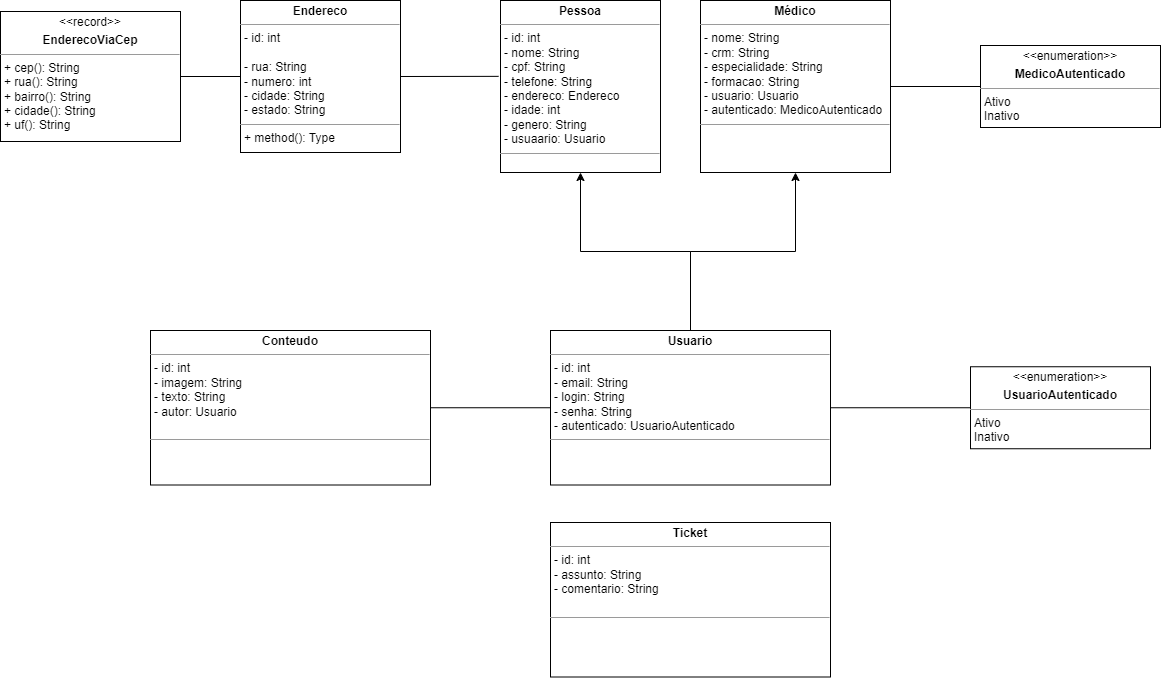

The diagram above was exported from draw.io. Its source (the exported page's mxGraphModel, read from the mxfile embedded in the PNG):
<mxGraphModel dx="1166" dy="553" grid="1" gridSize="10" guides="1" tooltips="1" connect="1" arrows="1" fold="1" page="1" pageScale="1" pageWidth="827" pageHeight="1169" math="0" shadow="0">
  <root>
    <mxCell id="0" />
    <mxCell id="1" parent="0" />
    <mxCell id="-G2sGJ_zJt7v68Gyz7FN-1" style="edgeStyle=orthogonalEdgeStyle;rounded=0;orthogonalLoop=1;jettySize=auto;html=1;entryX=0.5;entryY=1;entryDx=0;entryDy=0;" parent="1" source="jTrTciQwMnOm1P-j4nJb-38" target="jTrTciQwMnOm1P-j4nJb-55" edge="1">
      <mxGeometry relative="1" as="geometry" />
    </mxCell>
    <mxCell id="yAOiADxSKjFgD-hoyCH_-4" style="edgeStyle=orthogonalEdgeStyle;rounded=0;orthogonalLoop=1;jettySize=auto;html=1;entryX=0.5;entryY=1;entryDx=0;entryDy=0;" parent="1" source="jTrTciQwMnOm1P-j4nJb-38" target="yAOiADxSKjFgD-hoyCH_-1" edge="1">
      <mxGeometry relative="1" as="geometry" />
    </mxCell>
    <mxCell id="jTrTciQwMnOm1P-j4nJb-38" value="&lt;p style=&quot;margin:0px;margin-top:4px;text-align:center;&quot;&gt;&lt;b&gt;Usuario&lt;/b&gt;&lt;/p&gt;&lt;hr size=&quot;1&quot;&gt;&lt;p style=&quot;margin:0px;margin-left:4px;&quot;&gt;&lt;span style=&quot;background-color: initial;&quot;&gt;- id: int&lt;/span&gt;&lt;br&gt;&lt;/p&gt;&lt;p style=&quot;margin:0px;margin-left:4px;&quot;&gt;- email: String&lt;span style=&quot;background-color: initial;&quot;&gt;&lt;br&gt;&lt;/span&gt;&lt;/p&gt;&lt;p style=&quot;margin:0px;margin-left:4px;&quot;&gt;&lt;span style=&quot;background-color: initial;&quot;&gt;- login: String&lt;/span&gt;&lt;br&gt;&lt;/p&gt;&lt;p style=&quot;margin:0px;margin-left:4px;&quot;&gt;- senha: String&lt;/p&gt;&lt;p style=&quot;margin:0px;margin-left:4px;&quot;&gt;- autenticado: UsuarioAutenticado&lt;/p&gt;&lt;hr size=&quot;1&quot;&gt;&lt;p style=&quot;margin:0px;margin-left:4px;&quot;&gt;&lt;br&gt;&lt;/p&gt;" style="verticalAlign=top;align=left;overflow=fill;fontSize=12;fontFamily=Helvetica;html=1;whiteSpace=wrap;" parent="1" vertex="1">
      <mxGeometry x="590" y="408" width="280" height="154.5" as="geometry" />
    </mxCell>
    <mxCell id="jTrTciQwMnOm1P-j4nJb-55" value="&lt;p style=&quot;margin:0px;margin-top:4px;text-align:center;&quot;&gt;&lt;b&gt;Pessoa&lt;/b&gt;&lt;/p&gt;&lt;hr size=&quot;1&quot;&gt;&lt;p style=&quot;border-color: var(--border-color); margin: 0px 0px 0px 4px;&quot;&gt;- id: int&lt;/p&gt;&lt;p style=&quot;border-color: var(--border-color); margin: 0px 0px 0px 4px;&quot;&gt;- nome: String&lt;/p&gt;&lt;p style=&quot;border-color: var(--border-color); margin: 0px 0px 0px 4px;&quot;&gt;- cpf: String&lt;/p&gt;&lt;p style=&quot;border-color: var(--border-color); margin: 0px 0px 0px 4px;&quot;&gt;- telefone: String&lt;/p&gt;&lt;p style=&quot;border-color: var(--border-color); margin: 0px 0px 0px 4px;&quot;&gt;- endereco: Endereco&lt;/p&gt;&lt;p style=&quot;border-color: var(--border-color); margin: 0px 0px 0px 4px;&quot;&gt;- idade: int&lt;/p&gt;&lt;p style=&quot;border-color: var(--border-color); margin: 0px 0px 0px 4px;&quot;&gt;- genero: String&lt;/p&gt;&lt;p style=&quot;border-color: var(--border-color); margin: 0px 0px 0px 4px;&quot;&gt;- usuaario: Usuario&lt;/p&gt;&lt;hr size=&quot;1&quot;&gt;&lt;p style=&quot;margin:0px;margin-left:4px;&quot;&gt;&lt;br&gt;&lt;/p&gt;" style="verticalAlign=top;align=left;overflow=fill;fontSize=12;fontFamily=Helvetica;html=1;whiteSpace=wrap;" parent="1" vertex="1">
      <mxGeometry x="540" y="78" width="160" height="172" as="geometry" />
    </mxCell>
    <mxCell id="v7zKxzkplhhZSqEb4Fmy-1" value="&lt;p style=&quot;margin:0px;margin-top:4px;text-align:center;&quot;&gt;&lt;b&gt;Conteudo&lt;/b&gt;&lt;/p&gt;&lt;hr size=&quot;1&quot;&gt;&lt;p style=&quot;margin:0px;margin-left:4px;&quot;&gt;- id: int&lt;/p&gt;&lt;p style=&quot;margin:0px;margin-left:4px;&quot;&gt;- imagem: String&lt;/p&gt;&lt;p style=&quot;margin:0px;margin-left:4px;&quot;&gt;- texto: String&lt;/p&gt;&lt;p style=&quot;margin:0px;margin-left:4px;&quot;&gt;- autor: Usuario&lt;/p&gt;&lt;p style=&quot;margin:0px;margin-left:4px;&quot;&gt;&lt;br&gt;&lt;/p&gt;&lt;hr size=&quot;1&quot;&gt;&lt;p style=&quot;margin:0px;margin-left:4px;&quot;&gt;&lt;br&gt;&lt;/p&gt;" style="verticalAlign=top;align=left;overflow=fill;fontSize=12;fontFamily=Helvetica;html=1;whiteSpace=wrap;" parent="1" vertex="1">
      <mxGeometry x="190" y="408" width="280" height="154.5" as="geometry" />
    </mxCell>
    <mxCell id="yAOiADxSKjFgD-hoyCH_-1" value="&lt;p style=&quot;margin:0px;margin-top:4px;text-align:center;&quot;&gt;&lt;b&gt;Médico&lt;/b&gt;&lt;/p&gt;&lt;hr size=&quot;1&quot;&gt;&lt;p style=&quot;border-color: var(--border-color); margin: 0px 0px 0px 4px;&quot;&gt;&lt;span style=&quot;background-color: initial;&quot;&gt;- nome: String&lt;/span&gt;&lt;/p&gt;&lt;p style=&quot;border-color: var(--border-color); margin: 0px 0px 0px 4px;&quot;&gt;- crm: String&lt;br&gt;&lt;/p&gt;&lt;p style=&quot;border-color: var(--border-color); margin: 0px 0px 0px 4px;&quot;&gt;- especialidade: String&lt;/p&gt;&lt;p style=&quot;border-color: var(--border-color); margin: 0px 0px 0px 4px;&quot;&gt;- formacao: String&lt;/p&gt;&lt;p style=&quot;border-color: var(--border-color); margin: 0px 0px 0px 4px;&quot;&gt;- usuario: Usuario&lt;/p&gt;&lt;p style=&quot;border-color: var(--border-color); margin: 0px 0px 0px 4px;&quot;&gt;- autenticado: MedicoAutenticado&lt;/p&gt;&lt;hr size=&quot;1&quot;&gt;&lt;p style=&quot;margin:0px;margin-left:4px;&quot;&gt;&lt;br&gt;&lt;/p&gt;" style="verticalAlign=top;align=left;overflow=fill;fontSize=12;fontFamily=Helvetica;html=1;whiteSpace=wrap;" parent="1" vertex="1">
      <mxGeometry x="740" y="78" width="190" height="172" as="geometry" />
    </mxCell>
    <mxCell id="yAOiADxSKjFgD-hoyCH_-2" value="&lt;p style=&quot;margin:0px;margin-top:4px;text-align:center;&quot;&gt;&lt;b&gt;Endereco&lt;/b&gt;&lt;/p&gt;&lt;hr size=&quot;1&quot;&gt;&lt;p style=&quot;border-color: var(--border-color); margin: 0px 0px 0px 4px;&quot;&gt;- id: int&lt;/p&gt;&lt;div&gt;&lt;br&gt;&lt;/div&gt;&lt;p style=&quot;margin:0px;margin-left:4px;&quot;&gt;- rua: String&lt;br&gt;&lt;/p&gt;&lt;p style=&quot;margin:0px;margin-left:4px;&quot;&gt;- numero: int&lt;/p&gt;&lt;p style=&quot;margin:0px;margin-left:4px;&quot;&gt;- cidade: String&lt;/p&gt;&lt;p style=&quot;margin:0px;margin-left:4px;&quot;&gt;- estado: String&lt;/p&gt;&lt;hr size=&quot;1&quot;&gt;&lt;p style=&quot;margin:0px;margin-left:4px;&quot;&gt;+ method(): Type&lt;/p&gt;" style="verticalAlign=top;align=left;overflow=fill;fontSize=12;fontFamily=Helvetica;html=1;whiteSpace=wrap;" parent="1" vertex="1">
      <mxGeometry x="280" y="78" width="160" height="152" as="geometry" />
    </mxCell>
    <mxCell id="yAOiADxSKjFgD-hoyCH_-5" value="" style="endArrow=none;html=1;rounded=0;entryX=1;entryY=0.5;entryDx=0;entryDy=0;exitX=-0.012;exitY=0.441;exitDx=0;exitDy=0;exitPerimeter=0;" parent="1" source="jTrTciQwMnOm1P-j4nJb-55" target="yAOiADxSKjFgD-hoyCH_-2" edge="1">
      <mxGeometry width="50" height="50" relative="1" as="geometry">
        <mxPoint x="800" y="448" as="sourcePoint" />
        <mxPoint x="850" y="398" as="targetPoint" />
      </mxGeometry>
    </mxCell>
    <mxCell id="yAOiADxSKjFgD-hoyCH_-6" value="&lt;p style=&quot;margin:0px;margin-top:4px;text-align:center;&quot;&gt;&amp;lt;&amp;lt;enumeration&amp;gt;&amp;gt;&lt;/p&gt;&lt;p style=&quot;margin:0px;margin-top:4px;text-align:center;&quot;&gt;&lt;b&gt;MedicoAutenticado&lt;/b&gt;&lt;/p&gt;&lt;hr size=&quot;1&quot;&gt;&lt;p style=&quot;margin:0px;margin-left:4px;&quot;&gt;Ativo&lt;/p&gt;&lt;p style=&quot;margin:0px;margin-left:4px;&quot;&gt;Inativo&lt;/p&gt;" style="verticalAlign=top;align=left;overflow=fill;fontSize=12;fontFamily=Helvetica;html=1;whiteSpace=wrap;" parent="1" vertex="1">
      <mxGeometry x="1020" y="123" width="180" height="82" as="geometry" />
    </mxCell>
    <mxCell id="yAOiADxSKjFgD-hoyCH_-8" value="&lt;p style=&quot;margin:0px;margin-top:4px;text-align:center;&quot;&gt;&amp;lt;&amp;lt;enumeration&amp;gt;&amp;gt;&lt;/p&gt;&lt;p style=&quot;margin:0px;margin-top:4px;text-align:center;&quot;&gt;&lt;b&gt;UsuarioAutenticado&lt;/b&gt;&lt;/p&gt;&lt;hr size=&quot;1&quot;&gt;&lt;p style=&quot;margin:0px;margin-left:4px;&quot;&gt;Ativo&lt;/p&gt;&lt;p style=&quot;margin:0px;margin-left:4px;&quot;&gt;Inativo&lt;/p&gt;" style="verticalAlign=top;align=left;overflow=fill;fontSize=12;fontFamily=Helvetica;html=1;whiteSpace=wrap;" parent="1" vertex="1">
      <mxGeometry x="1010" y="444.25" width="180" height="82" as="geometry" />
    </mxCell>
    <mxCell id="yAOiADxSKjFgD-hoyCH_-10" value="" style="endArrow=none;html=1;rounded=0;entryX=1;entryY=0.5;entryDx=0;entryDy=0;exitX=0;exitY=0.5;exitDx=0;exitDy=0;" parent="1" source="yAOiADxSKjFgD-hoyCH_-8" target="jTrTciQwMnOm1P-j4nJb-38" edge="1">
      <mxGeometry width="50" height="50" relative="1" as="geometry">
        <mxPoint x="600" y="494" as="sourcePoint" />
        <mxPoint x="480" y="494" as="targetPoint" />
      </mxGeometry>
    </mxCell>
    <mxCell id="yAOiADxSKjFgD-hoyCH_-12" value="" style="endArrow=none;html=1;rounded=0;entryX=1;entryY=0.5;entryDx=0;entryDy=0;exitX=0;exitY=0.5;exitDx=0;exitDy=0;" parent="1" source="yAOiADxSKjFgD-hoyCH_-6" target="yAOiADxSKjFgD-hoyCH_-1" edge="1">
      <mxGeometry width="50" height="50" relative="1" as="geometry">
        <mxPoint x="610" y="504" as="sourcePoint" />
        <mxPoint x="490" y="504" as="targetPoint" />
      </mxGeometry>
    </mxCell>
    <mxCell id="S1jSm30WDXMHJP7JFNrY-1" value="&lt;p style=&quot;margin:0px;margin-top:4px;text-align:center;&quot;&gt;&lt;b&gt;Ticket&lt;/b&gt;&lt;/p&gt;&lt;hr size=&quot;1&quot;&gt;&lt;p style=&quot;margin:0px;margin-left:4px;&quot;&gt;- id: int&lt;/p&gt;&lt;p style=&quot;margin:0px;margin-left:4px;&quot;&gt;- assunto: String&lt;/p&gt;&lt;p style=&quot;margin:0px;margin-left:4px;&quot;&gt;- comentario: String&lt;/p&gt;&lt;p style=&quot;margin:0px;margin-left:4px;&quot;&gt;&lt;br&gt;&lt;/p&gt;&lt;hr size=&quot;1&quot;&gt;&lt;p style=&quot;margin:0px;margin-left:4px;&quot;&gt;&lt;br&gt;&lt;/p&gt;" style="verticalAlign=top;align=left;overflow=fill;fontSize=12;fontFamily=Helvetica;html=1;whiteSpace=wrap;" parent="1" vertex="1">
      <mxGeometry x="590" y="600" width="280" height="154.5" as="geometry" />
    </mxCell>
    <mxCell id="2" value="" style="endArrow=none;html=1;rounded=0;entryX=1;entryY=0.5;entryDx=0;entryDy=0;exitX=0;exitY=0.5;exitDx=0;exitDy=0;" parent="1" source="jTrTciQwMnOm1P-j4nJb-38" target="v7zKxzkplhhZSqEb4Fmy-1" edge="1">
      <mxGeometry width="50" height="50" relative="1" as="geometry">
        <mxPoint x="578.0799999999999" y="484.75199999999995" as="sourcePoint" />
        <mxPoint x="480" y="484.9" as="targetPoint" />
      </mxGeometry>
    </mxCell>
    <mxCell id="3" value="&lt;p style=&quot;margin:0px;margin-top:4px;text-align:center;&quot;&gt;&amp;lt;&amp;lt;record&amp;gt;&amp;gt;&lt;/p&gt;&lt;p style=&quot;margin:0px;margin-top:4px;text-align:center;&quot;&gt;&lt;b&gt;EnderecoViaCep&lt;/b&gt;&lt;/p&gt;&lt;hr size=&quot;1&quot;&gt;&lt;p style=&quot;margin:0px;margin-left:4px;&quot;&gt;+ cep(): String&lt;/p&gt;&lt;p style=&quot;margin:0px;margin-left:4px;&quot;&gt;+ rua(): String&lt;br&gt;&lt;/p&gt;&lt;p style=&quot;margin:0px;margin-left:4px;&quot;&gt;+ bairro(): String&lt;br&gt;&lt;/p&gt;&lt;p style=&quot;margin:0px;margin-left:4px;&quot;&gt;+ cidade(): String&lt;br&gt;&lt;/p&gt;&lt;p style=&quot;margin:0px;margin-left:4px;&quot;&gt;+ uf(): String&lt;br&gt;&lt;/p&gt;" style="verticalAlign=top;align=left;overflow=fill;fontSize=12;fontFamily=Helvetica;html=1;whiteSpace=wrap;" parent="1" vertex="1">
      <mxGeometry x="40" y="89" width="180" height="130" as="geometry" />
    </mxCell>
    <mxCell id="4" value="" style="endArrow=none;html=1;rounded=0;entryX=1;entryY=0.5;entryDx=0;entryDy=0;exitX=0;exitY=0.5;exitDx=0;exitDy=0;" parent="1" source="yAOiADxSKjFgD-hoyCH_-2" target="3" edge="1">
      <mxGeometry width="50" height="50" relative="1" as="geometry">
        <mxPoint x="318.0799999999999" y="153.50199999999998" as="sourcePoint" />
        <mxPoint x="220" y="153.65" as="targetPoint" />
      </mxGeometry>
    </mxCell>
  </root>
</mxGraphModel>